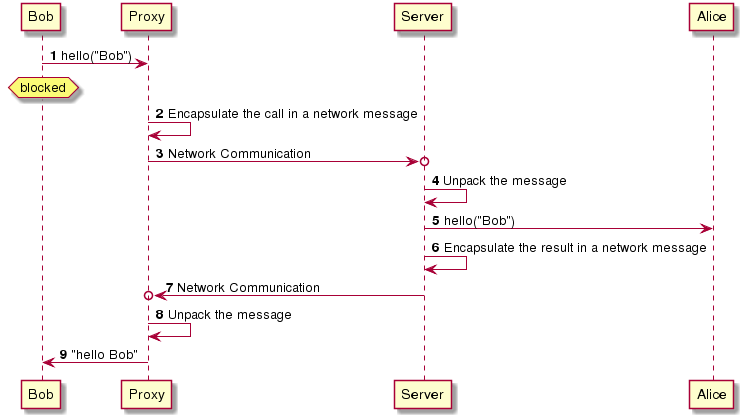

The diagram above was rendered by PlantUML. Its source (embedded in the PNG):
@startuml
autonumber
Bob -> Proxy: hello("Bob")
hnote over Bob : blocked
Proxy -> Proxy: Encapsulate the call in a network message
Proxy ->o Server: Network Communication
Server -> Server: Unpack the message
Server -> Alice: hello("Bob")
Server -> Server: Encapsulate the result in a network message
Server ->o Proxy: Network Communication
Proxy -> Proxy: Unpack the message
Proxy -> Bob : "hello Bob"
@enduml